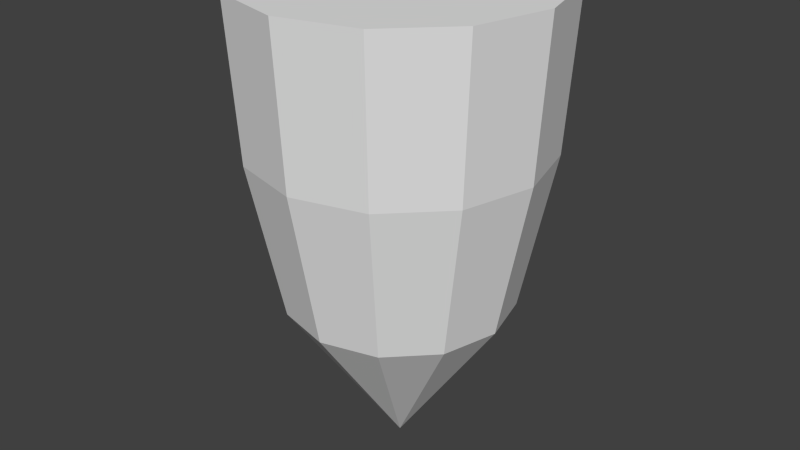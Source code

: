 # Source: Stalactite.blend  (saved by Blender 2.76.0; exported with 4.5.12 LTS)
import bpy
from mathutils import Matrix  # noqa: F401  (used for matrix-valued properties, if any)

bpy.ops.wm.read_factory_settings(use_empty=True)
scene = bpy.context.scene
scene.name = 'Scene'

# ---- collections
col_collection_1 = bpy.data.collections.new('Collection 1'); scene.collection.children.link(col_collection_1)

# ---- world
world_world = bpy.data.worlds.new('World'); scene.world = world_world
world_world.color = (0.05088, 0.05088, 0.05088)
world_world.use_sun_shadow = False
world_world.sun_shadow_jitter_overblur = 0.0
world_world.cycles.sampling_method = 'MANUAL'
world_world.cycles.sample_map_resolution = 256

# ---- meshes
me_cylinder_001 = bpy.data.meshes.new('Cylinder.001')
me_cylinder_001.from_pydata([(0.3662, -0.6343, -1.739), (0.6343, -0.3662, -1.739), (0.7325, -4.149e-07, -1.739), (0.6343, 0.3662, -1.739), (0.3662, 0.6343, -1.739), (0.4695, 0.8133, -0.72), (0.5, 0.866, 0.28), (0.8133, 0.4695, -0.72), (0.866, 0.5, 0.28), (0.9391, -4.196e-08, -0.72), (1.0, -4.371e-08, 0.28), (0.8133, -0.4695, -0.72), (0.866, -0.5, 0.28), (0.4695, -0.8133, -0.72), (0.5, -0.866, 0.28), (0.0, 0.7325, -1.739), (0.0, -0.7325, -1.739), (0.0, 0.0, -2.791), (-0.3662, -0.6343, -1.739), (-0.6343, -0.3662, -1.739), (-0.7325, -4.149e-07, -1.739), (-0.6343, 0.3662, -1.739), (-0.3662, 0.6343, -1.739), (0.0, 0.9391, -0.72), (0.0, 1.0, 0.28), (-0.4695, 0.8133, -0.72), (-0.5, 0.866, 0.28), (-0.8133, 0.4695, -0.72), (-0.866, 0.5, 0.28), (-0.9391, -4.196e-08, -0.72), (-1.0, -4.371e-08, 0.28), (-0.8133, -0.4695, -0.72), (-0.866, -0.5, 0.28), (-0.4695, -0.8133, -0.72), (-0.5, -0.866, 0.28), (0.0, -0.9391, -0.72), (0.0, -1.0, 0.28)], [], [(3, 17, 4), (2, 17, 3), (1, 17, 2), (0, 17, 1), (16, 17, 0), (4, 17, 15), (23, 24, 6, 5), (5, 6, 8, 7), (7, 8, 10, 9), (9, 10, 12, 11), (11, 12, 14, 13), (13, 14, 36, 35), (16, 0, 13, 35), (0, 1, 11, 13), (1, 2, 9, 11), (2, 3, 7, 9), (3, 4, 5, 7), (4, 15, 23, 5), (21, 22, 17), (20, 21, 17), (19, 20, 17), (18, 19, 17), (16, 18, 17), (22, 15, 17), (23, 25, 26, 24), (25, 27, 28, 26), (27, 29, 30, 28), (29, 31, 32, 30), (31, 33, 34, 32), (33, 35, 36, 34), (16, 35, 33, 18), (18, 33, 31, 19), (19, 31, 29, 20), (20, 29, 27, 21), (21, 27, 25, 22), (22, 25, 23, 15), (26, 28, 30, 32, 34, 36, 14, 12, 10, 8, 6, 24)])
_uv = me_cylinder_001.uv_layers.new(name='UVMap')
_uv.uv.foreach_set('vector', [0.7943, 0.1942, 0.7533, 0.009895, 0.8459, 0.1806, 0.7436, 0.1967, 0.7533, 0.009895, 0.7943, 0.1942, 0.6935, 0.1889, 0.7533, 0.009895, 0.7436, 0.1967, 0.6439, 0.1701, 0.7533, 0.009895, 0.6935, 0.1889, 0.595, 0.1388, 0.7533, 0.009895, 0.6439, 0.1701, 0.8459, 0.1806, 0.7533, 0.009895, 0.899, 0.1541, 0.9581, 0.31, 0.99, 0.4741, 0.9045, 0.4884, 0.884, 0.328, 0.884, 0.328, 0.9045, 0.4884, 0.8181, 0.4963, 0.8111, 0.338, 0.8111, 0.338, 0.8181, 0.4963, 0.7313, 0.4963, 0.7391, 0.3395, 0.7391, 0.3395, 0.7313, 0.4963, 0.645, 0.488, 0.6671, 0.3323, 0.6671, 0.3323, 0.645, 0.488, 0.56, 0.4724, 0.5943, 0.3163, 0.5943, 0.3163, 0.56, 0.4724, 0.4767, 0.452, 0.5187, 0.2915, 0.595, 0.1388, 0.6439, 0.1701, 0.5943, 0.3163, 0.5187, 0.2915, 0.6439, 0.1701, 0.6935, 0.1889, 0.6671, 0.3323, 0.5943, 0.3163, 0.6935, 0.1889, 0.7436, 0.1967, 0.7391, 0.3395, 0.6671, 0.3323, 0.7436, 0.1967, 0.7943, 0.1942, 0.8111, 0.338, 0.7391, 0.3395, 0.7943, 0.1942, 0.8459, 0.1806, 0.884, 0.328, 0.8111, 0.338, 0.8459, 0.1806, 0.899, 0.1541, 0.9581, 0.31, 0.884, 0.328, 0.2011, 0.7686, 0.1827, 0.8187, 0.02161, 0.7102, 0.2085, 0.7183, 0.2011, 0.7686, 0.02161, 0.7102, 0.2055, 0.6677, 0.2085, 0.7183, 0.02161, 0.7102, 0.1915, 0.6165, 0.2055, 0.6677, 0.02161, 0.7102, 0.165, 0.5649, 0.1915, 0.6165, 0.02161, 0.7102, 0.1827, 0.8187, 0.1513, 0.8689, 0.02161, 0.7102, 0.3008, 0.9427, 0.3258, 0.8706, 0.4835, 0.9063, 0.4612, 0.9901, 0.3258, 0.8706, 0.3427, 0.799, 0.4996, 0.821, 0.4835, 0.9063, 0.3427, 0.799, 0.3511, 0.7275, 0.5079, 0.7346, 0.4996, 0.821, 0.3511, 0.7275, 0.3508, 0.6551, 0.5079, 0.648, 0.5079, 0.7346, 0.3508, 0.6551, 0.3418, 0.5811, 0.5005, 0.5618, 0.5079, 0.648, 0.3418, 0.5811, 0.3243, 0.5035, 0.4881, 0.477, 0.5005, 0.5618, 0.165, 0.5649, 0.3243, 0.5035, 0.3418, 0.5811, 0.1915, 0.6165, 0.1915, 0.6165, 0.3418, 0.5811, 0.3508, 0.6551, 0.2055, 0.6677, 0.2055, 0.6677, 0.3508, 0.6551, 0.3511, 0.7275, 0.2085, 0.7183, 0.2085, 0.7183, 0.3511, 0.7275, 0.3427, 0.799, 0.2011, 0.7686, 0.2011, 0.7686, 0.3427, 0.799, 0.3258, 0.8706, 0.1827, 0.8187, 0.1827, 0.8187, 0.3258, 0.8706, 0.3008, 0.9427, 0.1513, 0.8689, 0.784, 0.9671, 0.7156, 0.9276, 0.6761, 0.8592, 0.6761, 0.7802, 0.7156, 0.7118, 0.784, 0.6723, 0.863, 0.6723, 0.9314, 0.7118, 0.9709, 0.7802, 0.9709, 0.8592, 0.9314, 0.9276, 0.863, 0.9671])
me_cylinder_001.use_remesh_preserve_volume = False
me_cylinder_001.use_remesh_preserve_attributes = False
me_cylinder_001.use_mirror_vertex_groups = False
me_cylinder_001.update()

# ---- objects
ob_cylinder = bpy.data.objects.new('Cylinder', me_cylinder_001)

# ---- transforms, parenting, visibility, modifiers, constraints
ob_cylinder.location = (0.0, 0.0, 0.0)
ob_cylinder.scale = (2.5, 2.5, 2.5)
ob_cylinder.lineart.crease_threshold = 0.0

# ---- collection membership
col_collection_1.objects.link(ob_cylinder)

# ---- scene / render settings (as saved in the file)
scene.frame_start = 1; scene.frame_end = 250; scene.frame_set(1)
scene.render.engine = 'BLENDER_EEVEE_NEXT'
scene.render.resolution_percentage = 50
scene.render.dither_intensity = 0.0
scene.cycles.use_denoising = False
scene.cycles.samples = 10
scene.cycles.sampling_pattern = 'TABULATED_SOBOL'
scene.cycles.light_sampling_threshold = 0.0
scene.cycles.use_adaptive_sampling = False
scene.cycles.use_light_tree = False
scene.cycles.blur_glossy = 0.0
scene.cycles.pixel_filter_type = 'GAUSSIAN'
scene.cycles.sample_clamp_indirect = 0.0
scene.view_settings.view_transform = 'Standard'
bpy.context.view_layer.update()

# ---- added for rendering (the .blend has no active camera and no usable light): camera, sun
cam_auto = bpy.data.cameras.new('AutoCamera')
cam_auto.lens = 50.0
cam_auto.sensor_width = 36.0
cam_auto.clip_end = 1000.0
ob_auto_camera = bpy.data.objects.new('AutoCamera', cam_auto)
scene.collection.objects.link(ob_auto_camera)
ob_auto_camera.location = (9.65794, -11.5895, 4.58702)
ob_auto_camera.rotation_euler = (1.09748, -7.21219e-08, 0.694738)
scene.camera = ob_auto_camera
light_auto_sun = bpy.data.lights.new('AutoSun', 'SUN')
light_auto_sun.energy = 3.0
light_auto_sun.angle = 0.0523599
ob_auto_sun = bpy.data.objects.new('AutoSun', light_auto_sun)
scene.collection.objects.link(ob_auto_sun)
ob_auto_sun.rotation_euler = (0.872665, 0.174533, 0.523599)
bpy.context.view_layer.update()

